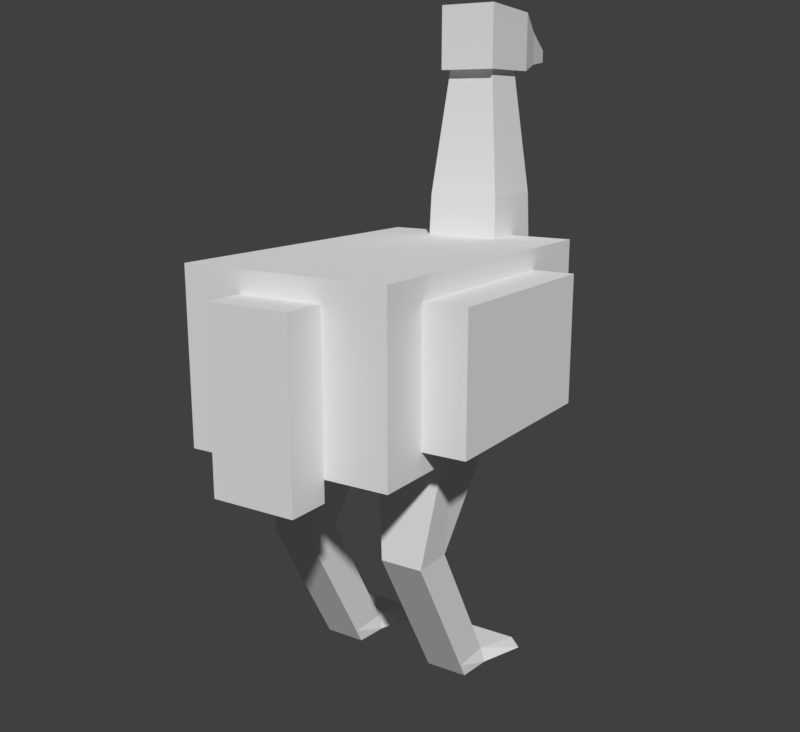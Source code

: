 # Source: Ostrich.blend  (saved by Blender 2.77.1; exported with 4.5.12 LTS)
import bpy
from mathutils import Matrix  # noqa: F401  (used for matrix-valued properties, if any)

bpy.ops.wm.read_factory_settings(use_empty=True)
scene = bpy.context.scene
scene.name = 'Scene'

# ---- collections
col_collection_1 = bpy.data.collections.new('Collection 1'); scene.collection.children.link(col_collection_1)

# ---- materials (node trees are filled in below, after node groups)
mat_material = bpy.data.materials.new('Material')
mat_material.alpha_threshold = 0.0
mat_material.use_transparent_shadow = False
mat_material.roughness = 0.5
mat_material.specular_intensity = 0.0
mat_material.line_color = (0.0, 0.0, 0.0, 1.0)

# ---- material node trees

# ---- world
world_world = bpy.data.worlds.new('World'); scene.world = world_world
world_world.color = (0.05088, 0.05088, 0.05088)
world_world.use_sun_shadow = False
world_world.sun_shadow_jitter_overblur = 0.0
world_world.cycles.sampling_method = 'MANUAL'

# ---- cameras
cam_camera = bpy.data.cameras.new('Camera')
cam_camera.clip_end = 100.0
cam_camera.lens = 40.0
cam_camera.sensor_width = 32.0
cam_camera.sensor_height = 18.0
cam_camera.ortho_scale = 7.314
cam_camera.dof.focus_distance = 0.0
cam_camera.dof.aperture_fstop = 128.0

# ---- meshes
me_cube_001 = bpy.data.meshes.new('Cube.001')
me_cube_001.from_pydata([(-0.25, -0.4, 0.1), (-0.25, -0.4, 0.5), (-0.25, 0.4, 0.1), (-0.25, 0.4, 0.5), (0.25, -0.4, 0.1), (0.25, -0.4, 0.5), (0.25, 0.4, 0.1), (0.25, 0.4, 0.5), (-0.1, 0.3, 0.2802), (-0.056, 0.344, 0.9203), (-0.1, 0.5, 0.2802), (-0.056, 0.456, 0.9203), (0.1, 0.3, 0.2802), (0.056, 0.344, 0.9203), (0.1, 0.5, 0.2802), (0.056, 0.456, 0.9203), (-0.1, -0.5, 0.05), (-0.1, -0.5, 0.4503), (-0.1, -0.4, 0.05), (-0.1, -0.4, 0.4503), (0.1, -0.5, 0.05), (0.1, -0.5, 0.4503), (0.1, -0.4, 0.05), (0.1, -0.4, 0.4503), (-0.07, 0.32, 1.05), (-0.07, 0.5, 1.04), (0.07, 0.32, 1.05), (0.07, 0.5, 1.04), (-0.07, 0.32, 0.9003), (-0.07, 0.5, 0.9003), (0.07, 0.32, 0.9003), (0.07, 0.5, 0.9003), (-0.04, 0.6, 1.0), (0.04, 0.6, 1.0), (-0.04, 0.6, 0.9203), (0.04, 0.6, 0.9203), (-0.02, 0.7, 0.9611), (0.02, 0.7, 0.9611), (-0.02, 0.7, 0.9303), (0.02, 0.7, 0.9303), (0.1, 3.725e-08, -0.5001), (0.05, -0.144, 0.2345), (0.09, 0.08, -0.5001), (0.05, 0.04397, 0.1661), (0.2, 3.725e-08, -0.5001), (0.25, -0.144, 0.2345), (0.21, 0.08, -0.5001), (0.25, 0.04397, 0.1661), (-0.2, 3.725e-08, -0.5001), (-0.25, -0.144, 0.2345), (-0.21, 0.08, -0.5001), (-0.25, 0.04397, 0.1661), (-0.1, 3.725e-08, -0.5001), (-0.05, -0.144, 0.2345), (-0.09, 0.08, -0.5001), (-0.05, 0.04397, 0.1661), (0.1, -0.2, -0.1499), (0.1, -0.1, -0.1499), (0.2, -0.1, -0.1499), (0.2, -0.2, -0.1499), (-0.2, -0.2, -0.1499), (-0.2, -0.1, -0.1499), (-0.1, -0.1, -0.1499), (-0.1, -0.2, -0.1499), (-0.09, 0.31, 0.6003), (-0.09, 0.49, 0.6003), (0.09, 0.49, 0.6003), (0.09, 0.31, 0.6003), (0.35, -0.28, 0.15), (0.35, -0.28, 0.4503), (0.25, -0.28, 0.15), (0.25, -0.28, 0.4503), (0.35, 0.2, 0.15), (0.35, 0.2, 0.4503), (0.25, 0.2, 0.15), (0.25, 0.2, 0.4503), (-0.25, -0.28, 0.15), (-0.25, -0.28, 0.4503), (-0.35, -0.28, 0.15), (-0.35, -0.28, 0.4503), (-0.25, 0.2, 0.15), (-0.25, 0.2, 0.4503), (-0.35, 0.2, 0.15), (-0.35, 0.2, 0.4503), (0.1, 0.08, -0.465), (0.2, 0.08, -0.465), (0.2, -0.02, -0.465), (0.1, -0.02, -0.465), (-0.2, 0.08, -0.465), (-0.1, 0.08, -0.465), (-0.1, -0.02, -0.465), (-0.2, -0.02, -0.465), (0.06, 0.1668, -0.4654), (0.05, 0.1868, -0.5001), (0.25, 0.1868, -0.5001), (0.24, 0.1668, -0.4654), (-0.24, 0.1668, -0.4654), (-0.25, 0.1868, -0.5001), (-0.05, 0.1868, -0.5001), (-0.06, 0.1668, -0.4654)], [], [(0, 1, 3, 2), (2, 3, 7, 6), (6, 7, 5, 4), (4, 5, 1, 0), (2, 6, 4, 0), (7, 3, 1, 5), (64, 9, 11, 65), (65, 11, 15, 66), (66, 15, 13, 67), (67, 13, 9, 64), (16, 17, 19, 18), (18, 19, 23, 22), (22, 23, 21, 20), (20, 21, 17, 16), (18, 22, 20, 16), (23, 19, 17, 21), (27, 25, 24, 26), (31, 30, 28, 29), (26, 30, 31, 27), (25, 29, 28, 24), (24, 28, 30, 26), (25, 32, 34, 29), (32, 36, 38, 34), (29, 34, 35, 31), (27, 33, 32, 25), (31, 35, 33, 27), (37, 39, 38, 36), (34, 38, 39, 35), (35, 39, 37, 33), (33, 37, 36, 32), (56, 41, 43, 57), (57, 43, 47, 58), (58, 47, 45, 59), (59, 45, 41, 56), (42, 46, 44, 40), (60, 49, 51, 61), (61, 51, 55, 62), (62, 55, 53, 63), (63, 53, 49, 60), (50, 54, 52, 48), (86, 59, 56, 87), (85, 58, 59, 86), (84, 57, 58, 85), (87, 56, 57, 84), (90, 63, 60, 91), (89, 62, 63, 90), (88, 61, 62, 89), (91, 60, 61, 88), (12, 67, 64, 8), (14, 66, 67, 12), (10, 65, 66, 14), (8, 64, 65, 10), (68, 69, 71, 70), (70, 71, 75, 74), (74, 75, 73, 72), (72, 73, 69, 68), (70, 74, 72, 68), (75, 71, 69, 73), (76, 77, 79, 78), (78, 79, 83, 82), (82, 83, 81, 80), (80, 81, 77, 76), (78, 82, 80, 76), (83, 79, 77, 81), (40, 87, 84, 42), (89, 54, 98, 99), (46, 85, 86, 44), (44, 86, 87, 40), (48, 91, 88, 50), (84, 85, 95, 92), (54, 89, 90, 52), (52, 90, 91, 48), (54, 50, 97, 98), (42, 84, 92, 93), (88, 89, 99, 96), (85, 46, 94, 95), (46, 42, 93, 94), (50, 88, 96, 97), (93, 92, 95, 94), (97, 96, 99, 98), (10, 14, 12, 8)])
_uv = me_cube_001.uv_layers.new(name='UVMap')
_uv.uv.foreach_set('vector', [1.0, 0.002344, 1.0, 0.1273, 0.75, 0.1273, 0.75, 0.002344, 0.7499, 0.1556, 0.6249, 0.1556, 0.6249, 0.00248, 0.7499, 0.00248, 0.75, 0.00248, 0.75, 0.1275, 1.0, 0.1275, 1.0, 0.00248, 0.25, 0.00248, 0.3749, 0.00248, 0.3749, 0.1556, 0.25, 0.1556, 0.0, 0.1556, 0.0, 0.002481, 0.25, 0.00248, 0.25, 0.1556, 0.6249, 0.00248, 0.6249, 0.1556, 0.3749, 0.1556, 0.3749, 0.00248, 0.5502, 0.8324, 0.5066, 0.9674, 0.4584, 0.9567, 0.4753, 0.8207, 0.4753, 0.8207, 0.4584, 0.9567, 0.4096, 0.9546, 0.4026, 0.8198, 0.4026, 0.8198, 0.4096, 0.9546, 0.3614, 0.9612, 0.3305, 0.8293, 0.3305, 0.8293, 0.3614, 0.9612, 0.3156, 0.9766, 0.2574, 0.8498, 0.045, 0.8066, 0.045, 0.9546, 0.008018, 0.9546, 0.008018, 0.8066, 0.2299, 0.8066, 0.2299, 0.9546, 0.1559, 0.9546, 0.1559, 0.8066, 0.1559, 0.8066, 0.1559, 0.9546, 0.119, 0.9546, 0.119, 0.8066, 0.119, 0.8066, 0.119, 0.9546, 0.045, 0.9546, 0.045, 0.8066, 0.045, 0.7696, 0.119, 0.7696, 0.119, 0.8066, 0.045, 0.8066, 0.119, 0.9916, 0.045, 0.9916, 0.045, 0.9546, 0.119, 0.9546, 0.7744, 0.3453, 0.7744, 0.4658, 0.6192, 0.4658, 0.6192, 0.3453, 0.525, 0.5738, 0.525, 0.4963, 0.5852, 0.4963, 0.5852, 0.5738, 0.6451, 0.3132, 0.6451, 0.1841, 0.8, 0.1841, 0.8, 0.3046, 0.8, 0.3046, 0.8, 0.1841, 0.6451, 0.1841, 0.6451, 0.3132, 0.6192, 0.4658, 0.49, 0.4658, 0.49, 0.3453, 0.6192, 0.3453, 0.8, 0.3046, 0.8899, 0.2702, 0.8899, 0.2013, 0.8, 0.1841, 0.8899, 0.2702, 0.9777, 0.2364, 0.9777, 0.2099, 0.8899, 0.2013, 0.5852, 0.5738, 0.5723, 0.6177, 0.5379, 0.6177, 0.525, 0.5738, 0.7744, 0.3453, 0.8671, 0.3711, 0.8671, 0.44, 0.7744, 0.4658, 0.8, 0.1841, 0.8899, 0.2013, 0.8899, 0.2702, 0.8, 0.3046, 0.9596, 0.3883, 0.9861, 0.3883, 0.9861, 0.4228, 0.9596, 0.4228, 0.5723, 0.6177, 0.5637, 0.661, 0.5465, 0.661, 0.5379, 0.6177, 0.8899, 0.2013, 0.9777, 0.2099, 0.9777, 0.2364, 0.8899, 0.2702, 0.8671, 0.3711, 0.9596, 0.3883, 0.9596, 0.4228, 0.8671, 0.44, 0.05695, 0.5028, 0.03134, 0.6787, 0.1054, 0.6798, 0.1136, 0.4933, 0.1136, 0.4933, 0.1054, 0.6798, 0.1812, 0.6798, 0.1721, 0.4863, 0.1721, 0.4863, 0.1812, 0.6798, 0.2581, 0.6788, 0.2289, 0.4897, 0.2289, 0.4897, 0.2581, 0.6788, 0.3508, 0.6535, 0.2784, 0.4797, 0.2607, 0.2328, 0.1989, 0.2327, 0.204, 0.2739, 0.2555, 0.274, 0.2318, 0.4918, 0.2595, 0.6757, 0.1853, 0.6766, 0.1746, 0.4869, 0.1746, 0.4869, 0.1853, 0.6766, 0.1081, 0.6766, 0.1157, 0.4841, 0.1157, 0.4841, 0.1081, 0.6766, 0.03134, 0.6752, 0.05873, 0.4922, 0.2814, 0.4818, 0.3534, 0.6503, 0.2595, 0.6757, 0.2318, 0.4918, 0.2121, 0.2319, 0.2721, 0.234, 0.2657, 0.2738, 0.2157, 0.2721, 0.2018, 0.2948, 0.2289, 0.4897, 0.2784, 0.4797, 0.2557, 0.2946, 0.1551, 0.2545, 0.1721, 0.4863, 0.2289, 0.4897, 0.2018, 0.2948, 0.09159, 0.2587, 0.1136, 0.4933, 0.1721, 0.4863, 0.1551, 0.2545, 0.05852, 0.3043, 0.05695, 0.5028, 0.1136, 0.4933, 0.09159, 0.2587, 0.265, 0.294, 0.2814, 0.4818, 0.2318, 0.4918, 0.2125, 0.2919, 0.1063, 0.2529, 0.1157, 0.4841, 0.05873, 0.4922, 0.06853, 0.2961, 0.1698, 0.2487, 0.1746, 0.4869, 0.1157, 0.4841, 0.1063, 0.2529, 0.2125, 0.2919, 0.2318, 0.4918, 0.1746, 0.4869, 0.1698, 0.2487, 0.3093, 0.695, 0.3305, 0.8293, 0.2574, 0.8498, 0.2222, 0.7133, 0.3969, 0.6863, 0.4026, 0.8198, 0.3305, 0.8293, 0.3093, 0.695, 0.4841, 0.6876, 0.4753, 0.8207, 0.4026, 0.8198, 0.3969, 0.6863, 0.5691, 0.6968, 0.5502, 0.8324, 0.4753, 0.8207, 0.4841, 0.6876, 0.6378, 0.75, 0.6378, 0.9376, 0.5754, 0.9376, 0.5754, 0.75, 0.6378, 0.6876, 0.6378, 0.5001, 0.9376, 0.5001, 0.9376, 0.6876, 1.0, 0.75, 1.0, 0.9376, 0.9376, 0.9376, 0.9376, 0.75, 0.9376, 0.75, 0.9376, 0.9376, 0.6378, 0.9376, 0.6378, 0.75, 0.6378, 0.6876, 0.9376, 0.6876, 0.9376, 0.75, 0.6378, 0.75, 0.9376, 1.0, 0.6378, 1.0, 0.6378, 0.9376, 0.9376, 0.9376, 1.0, 0.75, 1.0, 0.9376, 0.9376, 0.9376, 0.9376, 0.75, 0.9376, 0.75, 0.9376, 0.9376, 0.6378, 0.9376, 0.6378, 0.75, 0.6378, 0.75, 0.6378, 0.9376, 0.5754, 0.9376, 0.5754, 0.75, 0.6378, 0.6876, 0.6378, 0.5001, 0.9376, 0.5001, 0.9376, 0.6876, 0.9376, 0.75, 0.6378, 0.75, 0.6378, 0.6876, 0.9376, 0.6876, 0.6378, 0.9376, 0.9376, 0.9376, 0.9376, 1.0, 0.6378, 1.0, 0.0514, 0.2891, 0.05852, 0.3043, 0.09159, 0.2587, 0.06929, 0.2554, 0.1063, 0.2529, 0.08424, 0.2461, 0.07699, 0.187, 0.09643, 0.1963, 0.1762, 0.244, 0.1551, 0.2545, 0.2018, 0.2948, 0.204, 0.2739, 0.204, 0.2739, 0.2018, 0.2948, 0.2557, 0.2946, 0.2555, 0.274, 0.2157, 0.2721, 0.2125, 0.2919, 0.1698, 0.2487, 0.1917, 0.2416, 0.09159, 0.2587, 0.1551, 0.2545, 0.1564, 0.1967, 0.06973, 0.2103, 0.08424, 0.2461, 0.1063, 0.2529, 0.06853, 0.2961, 0.06235, 0.2796, 0.2657, 0.2738, 0.265, 0.294, 0.2125, 0.2919, 0.2157, 0.2721, 0.2721, 0.234, 0.2121, 0.2319, 0.1939, 0.1778, 0.2939, 0.1813, 0.06929, 0.2554, 0.09159, 0.2587, 0.06973, 0.2103, 0.05118, 0.2062, 0.1698, 0.2487, 0.1063, 0.2529, 0.09643, 0.1963, 0.1846, 0.1971, 0.1551, 0.2545, 0.1762, 0.244, 0.1742, 0.1845, 0.1564, 0.1967, 0.1989, 0.2327, 0.2607, 0.2328, 0.2813, 0.1778, 0.1784, 0.1777, 0.1917, 0.2416, 0.1698, 0.2487, 0.1846, 0.1971, 0.2023, 0.1903, 0.06189, 0.1918, 0.06973, 0.2103, 0.1564, 0.1967, 0.1582, 0.1766, 0.1897, 0.1775, 0.1846, 0.1971, 0.09643, 0.1963, 0.0917, 0.1766, 0.4841, 0.6876, 0.3969, 0.6863, 0.3982, 0.5992, 0.4854, 0.6005])
me_cube_001.materials.append(mat_material)
me_cube_001.use_remesh_preserve_volume = False
me_cube_001.use_remesh_preserve_attributes = False
me_cube_001.use_mirror_vertex_groups = False
me_cube_001.update()
me_cube = bpy.data.meshes.new('Cube')
me_cube.from_pydata([(0.5, 0.5, -0.5), (0.5, -0.5, -0.5), (-0.5, -0.5, -0.5), (-0.5, 0.5, -0.5), (0.5, 0.5, 0.5), (0.5, -0.5, 0.5), (-0.5, -0.5, 0.5), (-0.5, 0.5, 0.5)], [], [(0, 1, 2, 3), (4, 7, 6, 5), (0, 4, 5, 1), (1, 5, 6, 2), (2, 6, 7, 3), (4, 0, 3, 7)])
me_cube.materials.append(mat_material)
me_cube.use_remesh_preserve_volume = False
me_cube.use_remesh_preserve_attributes = False
me_cube.use_mirror_vertex_groups = False
me_cube.update()
arm_armature = bpy.data.armatures.new('Armature')  # bones are not reproduced

# ---- objects
ob_camera = bpy.data.objects.new('Camera', cam_camera)
ob_ostrich = bpy.data.objects.new('Ostrich', arm_armature)
ob_cube = bpy.data.objects.new('Cube', me_cube_001)
ob_node = bpy.data.objects.new('Node', me_cube)

# ---- transforms, parenting, visibility, modifiers, constraints
ob_camera.location = (1.233, -1.868, 0.7958)
ob_camera.rotation_euler = (1.324, -8.541e-08, 0.577)
ob_camera.lock_rotations_4d = False
ob_camera.empty_display_type = 'ARROWS'
ob_camera.color = (0.0, 0.0, 0.0, 0.0)
ob_camera.hide_viewport = True
ob_camera.display_type = 'WIRE'
ob_camera.lineart.crease_threshold = 0.0
ob_ostrich.location = (0.0, 0.0, 0.6)
ob_ostrich.lineart.crease_threshold = 0.0
ob_cube.parent = ob_ostrich
ob_cube.matrix_parent_inverse = Matrix(((1.0, 0.0, 0.0, 0.0), (0.0, 1.0, 0.0, 0.0), (0.0, 0.0, 1.0, -0.6), (0.0, 0.0, 0.0, 1.0)))
ob_cube.location = (0.0, 0.0, 0.0)
ob_cube.lineart.crease_threshold = 0.0
_vg = ob_cube.vertex_groups.new(name='Master')
_vg = ob_cube.vertex_groups.new(name='Body')
_vg.add([0, 1, 2, 3, 4, 5, 6, 7], 1.0, 'REPLACE')
_vg = ob_cube.vertex_groups.new(name='Head')
_vg.add([24, 25, 26, 27, 28, 29, 30, 31, 32, 33, 34, 35, 36, 37, 38, 39], 1.0, 'REPLACE')
_vg = ob_cube.vertex_groups.new(name='Necktop')
for _i, _w in zip([9, 11, 13, 15, 64, 65, 66, 67], [1.0, 1.0, 1.0, 1.0, 0.5, 0.5, 0.5, 0.5]): _vg.add([_i], _w, 'REPLACE')
_vg = ob_cube.vertex_groups.new(name='Neckbottom')
for _i, _w in zip([8, 10, 12, 14, 64, 65, 66, 67], [1.0, 1.0, 1.0, 1.0, 0.5, 0.5, 0.5, 0.5]): _vg.add([_i], _w, 'REPLACE')
_vg = ob_cube.vertex_groups.new(name='Tail')
_vg.add([16, 17, 18, 19, 20, 21, 22, 23], 1.0, 'REPLACE')
_vg = ob_cube.vertex_groups.new(name='RLeg1')
for _i, _w in zip([41, 43, 45, 47, 56, 57, 58, 59], [1.0, 1.0, 1.0, 1.0, 0.5, 0.5, 0.5, 0.5]): _vg.add([_i], _w, 'REPLACE')
_vg = ob_cube.vertex_groups.new(name='RLeg2')
for _i, _w in zip([56, 57, 58, 59, 84, 85, 86, 87], [0.5, 0.5, 0.5, 0.5, 0.5, 0.5, 0.5, 0.5]): _vg.add([_i], _w, 'REPLACE')
_vg = ob_cube.vertex_groups.new(name='RLeg3')
for _i, _w in zip([40, 42, 44, 46, 84, 85, 86, 87, 92, 93, 94, 95], [1.0, 1.0, 1.0, 1.0, 0.5, 0.5, 0.5, 0.5, 1.0, 1.0, 1.0, 1.0]): _vg.add([_i], _w, 'REPLACE')
_vg = ob_cube.vertex_groups.new(name='LLeg1')
for _i, _w in zip([49, 51, 53, 55, 60, 61, 62, 63], [1.0, 1.0, 1.0, 1.0, 0.5, 0.5, 0.5, 0.5]): _vg.add([_i], _w, 'REPLACE')
_vg = ob_cube.vertex_groups.new(name='LLeg2')
for _i, _w in zip([60, 61, 62, 63, 88, 89, 90, 91], [0.5, 0.5, 0.5, 0.5, 0.5, 0.5, 0.5, 0.5]): _vg.add([_i], _w, 'REPLACE')
_vg = ob_cube.vertex_groups.new(name='LLeg3')
for _i, _w in zip([48, 50, 52, 54, 88, 89, 90, 91, 96, 97, 98, 99], [1.0, 1.0, 1.0, 1.0, 0.5, 0.5, 0.5, 0.5, 1.0, 1.0, 1.0, 1.0]): _vg.add([_i], _w, 'REPLACE')
_vg = ob_cube.vertex_groups.new(name='RLeg2IK')
_vg = ob_cube.vertex_groups.new(name='LLeg2IK')
_vg = ob_cube.vertex_groups.new(name='Rwing')
_vg.add([68, 69, 70, 71, 72, 73, 74, 75], 1.0, 'REPLACE')
_vg = ob_cube.vertex_groups.new(name='Lwing')
_vg.add([76, 77, 78, 79, 80, 81, 82, 83], 1.0, 'REPLACE')
_m = ob_cube.modifiers.new('Armature', 'ARMATURE')
_m.object = ob_ostrich
_m.use_deform_preserve_volume = True
ob_node.location = (0.0, 0.0, 0.0)
ob_node.lock_rotations_4d = False
ob_node.empty_display_type = 'ARROWS'
ob_node.hide_viewport = True
ob_node.hide_select = True
ob_node.hide_render = True
ob_node.display_type = 'WIRE'
ob_node.lineart.crease_threshold = 0.0
_m = ob_node.modifiers.new('Array', 'ARRAY')
_m.constant_offset_displace = (0.0, 0.0, 0.0)
_m.relative_offset_displace = (0.0, 0.0, 1.0)

# ---- collection membership
col_collection_1.objects.link(ob_camera)
col_collection_1.objects.link(ob_ostrich)
col_collection_1.objects.link(ob_cube)
col_collection_1.objects.link(ob_node)

# ---- scene / render settings (as saved in the file)
scene.camera = ob_camera
scene.frame_start = 0; scene.frame_end = 230; scene.frame_set(230)
scene.render.engine = 'BLENDER_EEVEE_NEXT'
scene.render.resolution_x = 1180
scene.render.fps = 30
scene.render.dither_intensity = 0.0
scene.cycles.use_denoising = False
scene.cycles.samples = 128
scene.cycles.sampling_pattern = 'TABULATED_SOBOL'
scene.cycles.light_sampling_threshold = 0.0
scene.cycles.use_adaptive_sampling = False
scene.cycles.use_light_tree = False
scene.cycles.blur_glossy = 0.0
scene.cycles.sample_clamp_indirect = 0.0
scene.view_settings.view_transform = 'Standard'
bpy.context.view_layer.update()

# ---- added for rendering (the .blend has no usable light): sun
light_auto_sun = bpy.data.lights.new('AutoSun', 'SUN')
light_auto_sun.energy = 3.0
light_auto_sun.angle = 0.0523599
ob_auto_sun = bpy.data.objects.new('AutoSun', light_auto_sun)
scene.collection.objects.link(ob_auto_sun)
ob_auto_sun.rotation_euler = (0.872665, 0.174533, 0.523599)
bpy.context.view_layer.update()
